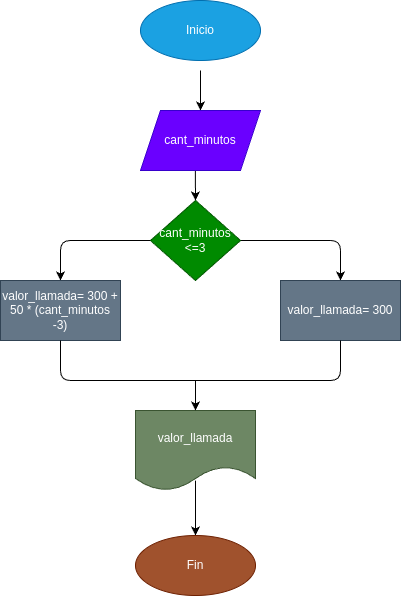

The diagram above was exported from draw.io. Its source (the exported page's mxGraphModel, read from the mxfile embedded in the PNG):
<mxGraphModel dx="678" dy="542" grid="1" gridSize="10" guides="1" tooltips="1" connect="1" arrows="1" fold="1" page="1" pageScale="1" pageWidth="827" pageHeight="1169" math="0" shadow="0">
  <root>
    <mxCell id="0" />
    <mxCell id="1" parent="0" />
    <mxCell id="4" style="edgeStyle=none;html=1;entryX=0.5;entryY=0;entryDx=0;entryDy=0;" edge="1" parent="1" target="3">
      <mxGeometry relative="1" as="geometry">
        <mxPoint x="280" y="90.00000000000011" as="sourcePoint" />
      </mxGeometry>
    </mxCell>
    <mxCell id="6" style="edgeStyle=none;html=1;entryX=0.5;entryY=0;entryDx=0;entryDy=0;exitX=0.457;exitY=0.987;exitDx=0;exitDy=0;exitPerimeter=0;" edge="1" parent="1" source="3" target="5">
      <mxGeometry relative="1" as="geometry" />
    </mxCell>
    <mxCell id="3" value="cant_minutos" style="shape=parallelogram;perimeter=parallelogramPerimeter;whiteSpace=wrap;html=1;fixedSize=1;fillColor=#6a00ff;fontColor=#ffffff;strokeColor=#3700CC;" vertex="1" parent="1">
      <mxGeometry x="220" y="130" width="120" height="60" as="geometry" />
    </mxCell>
    <mxCell id="10" style="edgeStyle=none;html=1;" edge="1" parent="1" source="5">
      <mxGeometry relative="1" as="geometry">
        <mxPoint x="230" y="260" as="targetPoint" />
      </mxGeometry>
    </mxCell>
    <mxCell id="19" style="edgeStyle=none;html=1;entryX=0.5;entryY=0;entryDx=0;entryDy=0;" edge="1" parent="1" source="5" target="12">
      <mxGeometry relative="1" as="geometry">
        <Array as="points">
          <mxPoint x="420" y="260" />
        </Array>
      </mxGeometry>
    </mxCell>
    <mxCell id="20" style="edgeStyle=none;html=1;entryX=0.5;entryY=0;entryDx=0;entryDy=0;" edge="1" parent="1" source="5" target="7">
      <mxGeometry relative="1" as="geometry">
        <Array as="points">
          <mxPoint x="140" y="260" />
        </Array>
      </mxGeometry>
    </mxCell>
    <mxCell id="5" value="cant_minutos&lt;br&gt;&amp;lt;=3" style="rhombus;whiteSpace=wrap;html=1;fillColor=#008a00;fontColor=#ffffff;strokeColor=#005700;" vertex="1" parent="1">
      <mxGeometry x="230" y="220" width="90" height="80" as="geometry" />
    </mxCell>
    <mxCell id="7" value="valor_llamada= 300 + 50 * (cant_minutos -3)" style="rounded=0;whiteSpace=wrap;html=1;fillColor=#647687;fontColor=#ffffff;strokeColor=#314354;" vertex="1" parent="1">
      <mxGeometry x="80" y="300" width="120" height="60" as="geometry" />
    </mxCell>
    <mxCell id="12" value="valor_llamada= 300" style="rounded=0;whiteSpace=wrap;html=1;fillColor=#647687;fontColor=#ffffff;strokeColor=#314354;" vertex="1" parent="1">
      <mxGeometry x="360" y="300" width="120" height="60" as="geometry" />
    </mxCell>
    <mxCell id="18" style="edgeStyle=none;html=1;entryX=0.5;entryY=0;entryDx=0;entryDy=0;exitX=0.5;exitY=0.876;exitDx=0;exitDy=0;exitPerimeter=0;" edge="1" parent="1" source="13">
      <mxGeometry relative="1" as="geometry">
        <mxPoint x="275" y="555" as="targetPoint" />
      </mxGeometry>
    </mxCell>
    <mxCell id="13" value="valor_llamada" style="shape=document;whiteSpace=wrap;html=1;boundedLbl=1;fillColor=#6d8764;fontColor=#ffffff;strokeColor=#3A5431;" vertex="1" parent="1">
      <mxGeometry x="215" y="430" width="120" height="80" as="geometry" />
    </mxCell>
    <mxCell id="24" value="" style="endArrow=none;html=1;exitX=0.5;exitY=1;exitDx=0;exitDy=0;entryX=0.5;entryY=1;entryDx=0;entryDy=0;" edge="1" parent="1" source="7" target="12">
      <mxGeometry width="50" height="50" relative="1" as="geometry">
        <mxPoint x="200" y="430" as="sourcePoint" />
        <mxPoint x="250" y="380" as="targetPoint" />
        <Array as="points">
          <mxPoint x="140" y="400" />
          <mxPoint x="280" y="400" />
          <mxPoint x="420" y="400" />
        </Array>
      </mxGeometry>
    </mxCell>
    <mxCell id="25" value="" style="endArrow=classic;html=1;entryX=0.5;entryY=0;entryDx=0;entryDy=0;" edge="1" parent="1" target="13">
      <mxGeometry width="50" height="50" relative="1" as="geometry">
        <mxPoint x="275" y="400" as="sourcePoint" />
        <mxPoint x="250" y="380" as="targetPoint" />
      </mxGeometry>
    </mxCell>
    <mxCell id="26" value="Inicio" style="ellipse;whiteSpace=wrap;html=1;fillColor=#1ba1e2;strokeColor=#006EAF;fontColor=#ffffff;" vertex="1" parent="1">
      <mxGeometry x="220" y="20" width="120" height="60" as="geometry" />
    </mxCell>
    <mxCell id="27" value="Fin" style="ellipse;whiteSpace=wrap;html=1;fillColor=#a0522d;fontColor=#ffffff;strokeColor=#6D1F00;" vertex="1" parent="1">
      <mxGeometry x="215" y="555" width="120" height="60" as="geometry" />
    </mxCell>
  </root>
</mxGraphModel>